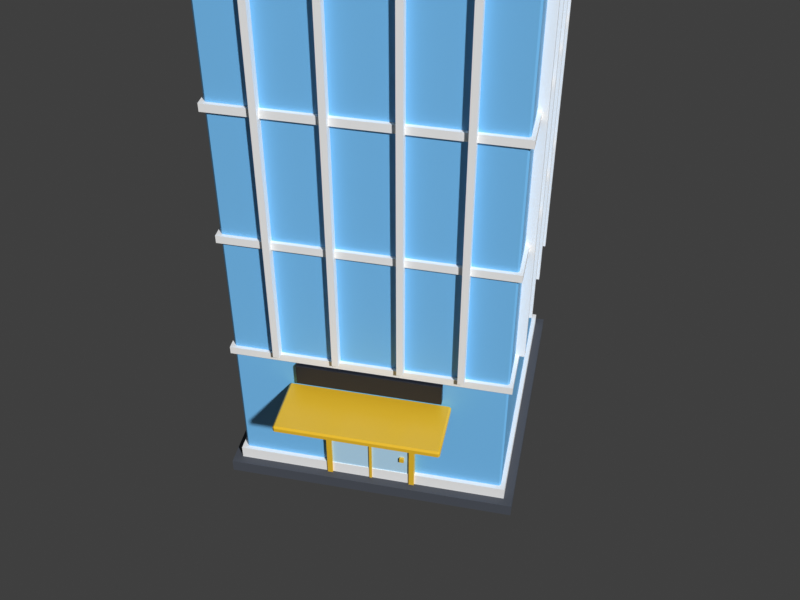 # Source: investors.blend  (saved by Blender 5.3.31; exported with 4.5.12 LTS)
import bpy
from mathutils import Matrix  # noqa: F401  (used for matrix-valued properties, if any)

bpy.ops.wm.read_factory_settings(use_empty=True)
scene = bpy.context.scene
scene.name = 'Scene'

# ---- collections
col_investors = bpy.data.collections.new('investors'); scene.collection.children.link(col_investors)

# ---- materials (node trees are filled in below, after node groups)
mat_pal_asphalt = bpy.data.materials.new('pal_asphalt')
mat_pal_asphalt.diffuse_color = (0.06848, 0.07819, 0.0999, 1.0)
mat_pal_clear_blue = bpy.data.materials.new('pal_clear_blue')
mat_pal_clear_blue.diffuse_color = (0.2016, 0.5776, 1.0, 1.0)
mat_pal_white = bpy.data.materials.new('pal_white')
mat_pal_white.diffuse_color = (1.0, 1.0, 1.0, 1.0)
mat_pal_sun_yellow = bpy.data.materials.new('pal_sun_yellow')
mat_pal_sun_yellow.diffuse_color = (0.9047, 0.552, 0.02956, 1.0)
mat_pal_glass = bpy.data.materials.new('pal_glass')
mat_pal_glass.diffuse_color = (0.521, 0.7913, 1.0, 1.0)
mat_pal_night = bpy.data.materials.new('pal_night')
mat_pal_night.diffuse_color = (0.0137, 0.01764, 0.02956, 1.0)

# ---- material node trees
mat_pal_asphalt.use_nodes = True; mat_pal_asphalt.node_tree.nodes.clear()
_N = mat_pal_asphalt.node_tree.nodes; _L = mat_pal_asphalt.node_tree.links
n0 = _N.new('ShaderNodeBsdfPrincipled'); n0.name = 'Principled BSDF'; n0.location = (-200, 100)
n0.inputs[0].default_value = (0.06848, 0.07819, 0.0999, 1.0)
n0.inputs[2].default_value = 0.8
n0.inputs[10].default_value = 0.005
n1 = _N.new('ShaderNodeOutputMaterial'); n1.name = 'Material Output'; n1.location = (200, 100)
_L.new(n0.outputs[0], n1.inputs[0])
n1.is_active_output = True
mat_pal_clear_blue.use_nodes = True; mat_pal_clear_blue.node_tree.nodes.clear()
_N = mat_pal_clear_blue.node_tree.nodes; _L = mat_pal_clear_blue.node_tree.links
n0 = _N.new('ShaderNodeBsdfPrincipled'); n0.name = 'Principled BSDF'; n0.location = (-200, 100)
n0.inputs[0].default_value = (0.2016, 0.5776, 1.0, 1.0)
n0.inputs[10].default_value = 0.005
n1 = _N.new('ShaderNodeOutputMaterial'); n1.name = 'Material Output'; n1.location = (200, 100)
_L.new(n0.outputs[0], n1.inputs[0])
n1.is_active_output = True
mat_pal_white.use_nodes = True; mat_pal_white.node_tree.nodes.clear()
_N = mat_pal_white.node_tree.nodes; _L = mat_pal_white.node_tree.links
n0 = _N.new('ShaderNodeBsdfPrincipled'); n0.name = 'Principled BSDF'; n0.location = (-200, 100)
n0.inputs[0].default_value = (1.0, 1.0, 1.0, 1.0)
n0.inputs[10].default_value = 0.005
n1 = _N.new('ShaderNodeOutputMaterial'); n1.name = 'Material Output'; n1.location = (200, 100)
_L.new(n0.outputs[0], n1.inputs[0])
n1.is_active_output = True
mat_pal_sun_yellow.use_nodes = True; mat_pal_sun_yellow.node_tree.nodes.clear()
_N = mat_pal_sun_yellow.node_tree.nodes; _L = mat_pal_sun_yellow.node_tree.links
n0 = _N.new('ShaderNodeBsdfPrincipled'); n0.name = 'Principled BSDF'; n0.location = (-200, 100)
n0.inputs[0].default_value = (0.9047, 0.552, 0.02956, 1.0)
n0.inputs[2].default_value = 0.35
n0.inputs[10].default_value = 0.005
n1 = _N.new('ShaderNodeOutputMaterial'); n1.name = 'Material Output'; n1.location = (200, 100)
_L.new(n0.outputs[0], n1.inputs[0])
n1.is_active_output = True
mat_pal_glass.use_nodes = True; mat_pal_glass.node_tree.nodes.clear()
_N = mat_pal_glass.node_tree.nodes; _L = mat_pal_glass.node_tree.links
n0 = _N.new('ShaderNodeBsdfPrincipled'); n0.name = 'Principled BSDF'; n0.location = (-200, 100)
n0.inputs[0].default_value = (0.521, 0.7913, 1.0, 1.0)
n0.inputs[2].default_value = 0.2
n0.inputs[10].default_value = 0.005
n1 = _N.new('ShaderNodeOutputMaterial'); n1.name = 'Material Output'; n1.location = (200, 100)
_L.new(n0.outputs[0], n1.inputs[0])
n1.is_active_output = True
mat_pal_night.use_nodes = True; mat_pal_night.node_tree.nodes.clear()
_N = mat_pal_night.node_tree.nodes; _L = mat_pal_night.node_tree.links
n0 = _N.new('ShaderNodeBsdfPrincipled'); n0.name = 'Principled BSDF'; n0.location = (-200, 100)
n0.inputs[0].default_value = (0.0137, 0.01764, 0.02956, 1.0)
n0.inputs[10].default_value = 0.005
n1 = _N.new('ShaderNodeOutputMaterial'); n1.name = 'Material Output'; n1.location = (200, 100)
_L.new(n0.outputs[0], n1.inputs[0])
n1.is_active_output = True

# ---- world
world_review_sky = bpy.data.worlds.new('_review_sky'); scene.world = world_review_sky
world_review_sky.use_nodes = True; world_review_sky.node_tree.nodes.clear()
_N = world_review_sky.node_tree.nodes; _L = world_review_sky.node_tree.links
n0 = _N.new('ShaderNodeBackground'); n0.name = 'Background'; n0.location = (-200, 100)
n0.inputs[0].default_value = (0.05, 0.05, 0.05, 1.0)
n1 = _N.new('ShaderNodeOutputWorld'); n1.name = 'World Output'; n1.location = (200, 100)
_L.new(n0.outputs[0], n1.inputs[0])
n1.is_active_output = True
world_review_sky.color = (0.624, 0.8228, 1.0)

# ---- cameras
cam_review_cam = bpy.data.cameras.new('_review_cam')
cam_review_cam.ortho_scale = 11.88

# ---- meshes
me_investors = bpy.data.meshes.new('investors')
me_investors.from_pydata([(-3.3, -3.3, 0.0), (3.3, -3.3, 0.0), (-3.3, 3.3, 0.0), (3.3, 3.3, 0.0), (-3.3, -3.3, 0.3), (3.3, -3.3, 0.3), (-3.3, 3.3, 0.3), (3.3, 3.3, 0.3), (3.1, 3.1, 0.6), (-3.1, 3.1, 0.6), (3.1, -3.1, 0.6), (-3.1, -3.1, 0.6), (3.1, 3.1, 0.3), (-3.1, 3.1, 0.3), (3.1, -3.1, 0.3), (-3.1, -3.1, 0.3), (-2.96, -3.0, 0.3), (-3.0, -2.96, 0.3), (3.0, -2.96, 0.3), (2.96, -3.0, 0.3), (-3.0, 2.96, 0.3), (-2.96, 3.0, 0.3), (2.96, 3.0, 0.3), (3.0, 2.96, 0.3), (-3.0, -2.96, 13.4), (-2.96, -3.0, 13.4), (2.96, -3.0, 13.4), (3.0, -2.96, 13.4), (-2.96, 3.0, 13.4), (-3.0, 2.96, 13.4), (3.0, 2.96, 13.4), (2.96, 3.0, 13.4), (-3.08, -3.08, 3.6), (3.08, -3.08, 3.6), (-3.08, 3.08, 3.6), (3.08, 3.08, 3.6), (-3.08, -3.08, 3.78), (3.08, -3.08, 3.78), (-3.08, 3.08, 3.78), (3.08, 3.08, 3.78), (-3.08, -3.08, 6.6), (3.08, -3.08, 6.6), (-3.08, 3.08, 6.6), (3.08, 3.08, 6.6), (-3.08, -3.08, 6.78), (3.08, -3.08, 6.78), (-3.08, 3.08, 6.78), (3.08, 3.08, 6.78), (-3.08, -3.08, 9.6), (3.08, -3.08, 9.6), (-3.08, 3.08, 9.6), (3.08, 3.08, 9.6), (-3.08, -3.08, 9.78), (3.08, -3.08, 9.78), (-3.08, 3.08, 9.78), (3.08, 3.08, 9.78), (-3.08, -3.08, 12.6), (3.08, -3.08, 12.6), (-3.08, 3.08, 12.6), (3.08, 3.08, 12.6), (-3.08, -3.08, 12.78), (3.08, -3.08, 12.78), (-3.08, 3.08, 12.78), (3.08, 3.08, 12.78), (-2.07, -3.2, 3.78), (-1.93, -3.2, 3.78), (-2.07, -3.0, 3.78), (-1.93, -3.0, 3.78), (-2.07, -3.2, 13.4), (-1.93, -3.2, 13.4), (-2.07, -3.0, 13.4), (-1.93, -3.0, 13.4), (-0.77, -3.2, 3.78), (-0.63, -3.2, 3.78), (-0.77, -3.0, 3.78), (-0.63, -3.0, 3.78), (-0.77, -3.2, 13.4), (-0.63, -3.2, 13.4), (-0.77, -3.0, 13.4), (-0.63, -3.0, 13.4), (0.63, -3.2, 3.78), (0.77, -3.2, 3.78), (0.63, -3.0, 3.78), (0.77, -3.0, 3.78), (0.63, -3.2, 13.4), (0.77, -3.2, 13.4), (0.63, -3.0, 13.4), (0.77, -3.0, 13.4), (1.93, -3.2, 3.78), (2.07, -3.2, 3.78), (1.93, -3.0, 3.78), (2.07, -3.0, 3.78), (1.93, -3.2, 13.4), (2.07, -3.2, 13.4), (1.93, -3.0, 13.4), (2.07, -3.0, 13.4), (3.2, -2.07, 3.78), (3.2, -1.93, 3.78), (3.0, -2.07, 3.78), (3.0, -1.93, 3.78), (3.2, -2.07, 13.4), (3.2, -1.93, 13.4), (3.0, -2.07, 13.4), (3.0, -1.93, 13.4), (3.2, -0.77, 3.78), (3.2, -0.63, 3.78), (3.0, -0.77, 3.78), (3.0, -0.63, 3.78), (3.2, -0.77, 13.4), (3.2, -0.63, 13.4), (3.0, -0.77, 13.4), (3.0, -0.63, 13.4), (3.2, 0.63, 3.78), (3.2, 0.77, 3.78), (3.0, 0.63, 3.78), (3.0, 0.77, 3.78), (3.2, 0.63, 13.4), (3.2, 0.77, 13.4), (3.0, 0.63, 13.4), (3.0, 0.77, 13.4), (3.2, 1.93, 3.78), (3.2, 2.07, 3.78), (3.0, 1.93, 3.78), (3.0, 2.07, 3.78), (3.2, 1.93, 13.4), (3.2, 2.07, 13.4), (3.0, 1.93, 13.4), (3.0, 2.07, 13.4), (2.07, 3.2, 3.78), (1.93, 3.2, 3.78), (2.07, 3.0, 3.78), (1.93, 3.0, 3.78), (2.07, 3.2, 13.4), (1.93, 3.2, 13.4), (2.07, 3.0, 13.4), (1.93, 3.0, 13.4), (0.77, 3.2, 3.78), (0.63, 3.2, 3.78), (0.77, 3.0, 3.78), (0.63, 3.0, 3.78), (0.77, 3.2, 13.4), (0.63, 3.2, 13.4), (0.77, 3.0, 13.4), (0.63, 3.0, 13.4), (-0.63, 3.2, 3.78), (-0.77, 3.2, 3.78), (-0.63, 3.0, 3.78), (-0.77, 3.0, 3.78), (-0.63, 3.2, 13.4), (-0.77, 3.2, 13.4), (-0.63, 3.0, 13.4), (-0.77, 3.0, 13.4), (-1.93, 3.2, 3.78), (-2.07, 3.2, 3.78), (-1.93, 3.0, 3.78), (-2.07, 3.0, 3.78), (-1.93, 3.2, 13.4), (-2.07, 3.2, 13.4), (-1.93, 3.0, 13.4), (-2.07, 3.0, 13.4), (-3.2, 2.07, 3.78), (-3.2, 1.93, 3.78), (-3.0, 2.07, 3.78), (-3.0, 1.93, 3.78), (-3.2, 2.07, 13.4), (-3.2, 1.93, 13.4), (-3.0, 2.07, 13.4), (-3.0, 1.93, 13.4), (-3.2, 0.77, 3.78), (-3.2, 0.63, 3.78), (-3.0, 0.77, 3.78), (-3.0, 0.63, 3.78), (-3.2, 0.77, 13.4), (-3.2, 0.63, 13.4), (-3.0, 0.77, 13.4), (-3.0, 0.63, 13.4), (-3.2, -0.63, 3.78), (-3.2, -0.77, 3.78), (-3.0, -0.63, 3.78), (-3.0, -0.77, 3.78), (-3.2, -0.63, 13.4), (-3.2, -0.77, 13.4), (-3.0, -0.63, 13.4), (-3.0, -0.77, 13.4), (-3.2, -1.93, 3.78), (-3.2, -2.07, 3.78), (-3.0, -1.93, 3.78), (-3.0, -2.07, 3.78), (-3.2, -1.93, 13.4), (-3.2, -2.07, 13.4), (-3.0, -1.93, 13.4), (-3.0, -2.07, 13.4), (-1.14, -2.3, 14.6), (-1.26, -2.3, 14.6), (-1.14, -2.42, 14.6), (-1.26, -2.42, 14.6), (-1.14, -2.3, 13.75), (-1.26, -2.3, 13.75), (-1.14, -2.42, 13.75), (-1.26, -2.42, 13.75), (-3.11, -3.15, 13.44), (-3.15, -3.11, 13.44), (-3.11, -3.11, 13.4), (3.11, -3.15, 13.44), (3.11, -3.11, 13.4), (3.15, -3.11, 13.44), (-3.15, 3.11, 13.44), (-3.11, 3.15, 13.44), (-3.11, 3.11, 13.4), (3.11, 3.15, 13.44), (3.15, 3.11, 13.44), (3.11, 3.11, 13.4), (-3.15, -3.11, 13.71), (-3.11, -3.15, 13.71), (-3.11, -3.11, 13.75), (3.11, -3.15, 13.71), (3.15, -3.11, 13.71), (3.11, -3.11, 13.75), (-3.15, 3.11, 13.71), (-3.11, 3.11, 13.75), (-3.11, 3.15, 13.71), (3.15, 3.11, 13.71), (3.11, 3.15, 13.71), (3.11, 3.11, 13.75), (2.3, 2.26, 14.6), (2.26, 2.3, 14.6), (-2.26, 2.3, 14.6), (-2.3, 2.26, 14.6), (2.26, -2.3, 14.6), (2.3, -2.26, 14.6), (-2.3, -2.26, 14.6), (-2.26, -2.3, 14.6), (2.26, 2.3, 13.75), (2.3, 2.26, 13.75), (-2.3, 2.26, 13.75), (-2.26, 2.3, 13.75), (2.3, -2.26, 13.75), (2.26, -2.3, 13.75), (-2.26, -2.3, 13.75), (-2.3, -2.26, 13.75), (-0.06, -2.42, 13.75), (0.06, -2.42, 13.75), (-0.06, -2.3, 13.75), (0.06, -2.3, 13.75), (-0.06, -2.42, 14.6), (0.06, -2.42, 14.6), (-0.06, -2.3, 14.6), (0.06, -2.3, 14.6), (1.14, -2.42, 13.75), (1.26, -2.42, 13.75), (1.14, -2.3, 13.75), (1.26, -2.3, 13.75), (1.14, -2.42, 14.6), (1.26, -2.42, 14.6), (1.14, -2.3, 14.6), (1.26, -2.3, 14.6), (2.42, -1.26, 13.75), (2.42, -1.14, 13.75), (2.3, -1.26, 13.75), (2.3, -1.14, 13.75), (2.42, -1.26, 14.6), (2.42, -1.14, 14.6), (2.3, -1.26, 14.6), (2.3, -1.14, 14.6), (2.42, -0.06, 13.75), (2.42, 0.06, 13.75), (2.3, -0.06, 13.75), (2.3, 0.06, 13.75), (2.42, -0.06, 14.6), (2.42, 0.06, 14.6), (2.3, -0.06, 14.6), (2.3, 0.06, 14.6), (2.42, 1.14, 13.75), (2.42, 1.26, 13.75), (2.3, 1.14, 13.75), (2.3, 1.26, 13.75), (2.42, 1.14, 14.6), (2.42, 1.26, 14.6), (2.3, 1.14, 14.6), (2.3, 1.26, 14.6), (1.26, 2.42, 13.75), (1.14, 2.42, 13.75), (1.26, 2.3, 13.75), (1.14, 2.3, 13.75), (1.26, 2.42, 14.6), (1.14, 2.42, 14.6), (1.26, 2.3, 14.6), (1.14, 2.3, 14.6), (0.06, 2.42, 13.75), (-0.06, 2.42, 13.75), (0.06, 2.3, 13.75), (-0.06, 2.3, 13.75), (0.06, 2.42, 14.6), (-0.06, 2.42, 14.6), (0.06, 2.3, 14.6), (-0.06, 2.3, 14.6), (-1.14, 2.42, 13.75), (-1.26, 2.42, 13.75), (-1.14, 2.3, 13.75), (-1.26, 2.3, 13.75), (-1.14, 2.42, 14.6), (-1.26, 2.42, 14.6), (-1.14, 2.3, 14.6), (-1.26, 2.3, 14.6), (-2.42, 1.26, 13.75), (-2.42, 1.14, 13.75), (-2.3, 1.26, 13.75), (-2.3, 1.14, 13.75), (-2.42, 1.26, 14.6), (-2.42, 1.14, 14.6), (-2.3, 1.26, 14.6), (-2.3, 1.14, 14.6), (-2.42, 0.06, 13.75), (-2.42, -0.06, 13.75), (-2.3, 0.06, 13.75), (-2.3, -0.06, 13.75), (-2.42, 0.06, 14.6), (-2.42, -0.06, 14.6), (-2.3, 0.06, 14.6), (-2.3, -0.06, 14.6), (-2.42, -1.14, 13.75), (-2.42, -1.26, 13.75), (-2.3, -1.14, 13.75), (-2.3, -1.26, 13.75), (-2.42, -1.14, 14.6), (-2.42, -1.26, 14.6), (-2.3, -1.14, 14.6), (-2.3, -1.26, 14.6), (-2.5, -2.5, 14.6), (2.5, -2.5, 14.6), (2.5, 2.5, 14.6), (-2.5, 2.5, 14.6), (0.0, 0.0, 15.55), (-0.06, -0.06, 15.4), (0.06, -0.06, 15.4), (-0.06, 0.06, 15.4), (0.06, 0.06, 15.4), (-0.06, -0.06, 16.0), (0.06, -0.06, 16.0), (-0.06, 0.06, 16.0), (0.06, 0.06, 16.0), (-0.9, -3.08, 0.0), (0.9, -3.08, 0.0), (-0.9, -3.0, 0.0), (0.9, -3.0, 0.0), (-0.9, -3.08, 2.5), (0.9, -3.08, 2.5), (-0.9, -3.0, 2.5), (0.9, -3.0, 2.5), (-1.02, -3.14, 0.0), (-0.9, -3.14, 0.0), (-1.02, -3.0, 0.0), (-1.02, -3.14, 2.62), (-0.9, -3.14, 2.62), (-1.02, -3.0, 2.62), (-0.9, -3.0, 2.62), (0.9, -3.14, 0.0), (1.02, -3.14, 0.0), (1.02, -3.0, 0.0), (0.9, -3.14, 2.62), (1.02, -3.14, 2.62), (0.9, -3.0, 2.62), (1.02, -3.0, 2.62), (-1.02, -3.14, 2.5), (1.02, -3.14, 2.5), (-1.02, -3.0, 2.5), (1.02, -3.0, 2.5), (0.68, -3.14, 1.0), (0.78, -3.14, 1.0), (0.68, -3.08, 1.0), (0.78, -3.08, 1.0), (0.68, -3.14, 1.12), (0.78, -3.14, 1.12), (0.68, -3.08, 1.12), (0.78, -3.08, 1.12), (-0.03, -3.12, 0.0), (0.03, -3.12, 0.0), (-0.03, -3.06, 0.0), (0.03, -3.06, 0.0), (-0.03, -3.12, 2.5), (0.03, -3.12, 2.5), (-0.03, -3.06, 2.5), (0.03, -3.06, 2.5), (-1.76, -4.4, 2.79), (-1.8, -4.36, 2.79), (-1.76, -4.36, 2.75), (1.76, -4.4, 2.79), (1.76, -4.36, 2.75), (1.8, -4.36, 2.79), (-1.8, -3.04, 2.79), (-1.76, -3.0, 2.79), (-1.76, -3.04, 2.75), (1.76, -3.0, 2.79), (1.8, -3.04, 2.79), (1.76, -3.04, 2.75), (-1.8, -4.36, 2.88), (-1.76, -4.4, 2.88), (-1.76, -4.36, 2.92), (1.76, -4.4, 2.88), (1.8, -4.36, 2.88), (1.76, -4.36, 2.92), (-1.8, -3.04, 2.88), (-1.76, -3.04, 2.92), (-1.76, -3.0, 2.88), (1.8, -3.04, 2.88), (1.76, -3.0, 2.88), (1.76, -3.04, 2.92)], [], [(0, 2, 3, 1), (4, 5, 7, 6), (0, 1, 5, 4), (2, 6, 7, 3), (0, 4, 6, 2), (1, 3, 7, 5), (11, 10, 8, 9), (14, 12, 8, 10), (15, 11, 9, 13), (13, 9, 8, 12), (15, 14, 10, 11), (15, 13, 12, 14), (24, 17, 16, 25), (18, 27, 26, 19), (20, 29, 28, 21), (30, 23, 22, 31), (16, 19, 26, 25), (16, 17, 20, 21, 22, 23, 18, 19), (17, 24, 29, 20), (18, 23, 30, 27), (21, 28, 31, 22), (24, 25, 26, 27, 30, 31, 28, 29), (32, 34, 35, 33), (36, 37, 39, 38), (32, 33, 37, 36), (34, 38, 39, 35), (32, 36, 38, 34), (33, 35, 39, 37), (40, 42, 43, 41), (44, 45, 47, 46), (40, 41, 45, 44), (42, 46, 47, 43), (40, 44, 46, 42), (41, 43, 47, 45), (48, 50, 51, 49), (52, 53, 55, 54), (48, 49, 53, 52), (50, 54, 55, 51), (48, 52, 54, 50), (49, 51, 55, 53), (56, 58, 59, 57), (60, 61, 63, 62), (56, 57, 61, 60), (58, 62, 63, 59), (56, 60, 62, 58), (57, 59, 63, 61), (64, 66, 67, 65), (68, 69, 71, 70), (64, 65, 69, 68), (66, 70, 71, 67), (64, 68, 70, 66), (65, 67, 71, 69), (72, 74, 75, 73), (76, 77, 79, 78), (72, 73, 77, 76), (74, 78, 79, 75), (72, 76, 78, 74), (73, 75, 79, 77), (80, 82, 83, 81), (84, 85, 87, 86), (80, 81, 85, 84), (82, 86, 87, 83), (80, 84, 86, 82), (81, 83, 87, 85), (88, 90, 91, 89), (92, 93, 95, 94), (88, 89, 93, 92), (90, 94, 95, 91), (88, 92, 94, 90), (89, 91, 95, 93), (96, 98, 99, 97), (100, 101, 103, 102), (96, 97, 101, 100), (98, 102, 103, 99), (96, 100, 102, 98), (97, 99, 103, 101), (104, 106, 107, 105), (108, 109, 111, 110), (104, 105, 109, 108), (106, 110, 111, 107), (104, 108, 110, 106), (105, 107, 111, 109), (112, 114, 115, 113), (116, 117, 119, 118), (112, 113, 117, 116), (114, 118, 119, 115), (112, 116, 118, 114), (113, 115, 119, 117), (120, 122, 123, 121), (124, 125, 127, 126), (120, 121, 125, 124), (122, 126, 127, 123), (120, 124, 126, 122), (121, 123, 127, 125), (128, 130, 131, 129), (132, 133, 135, 134), (128, 129, 133, 132), (130, 134, 135, 131), (128, 132, 134, 130), (129, 131, 135, 133), (136, 138, 139, 137), (140, 141, 143, 142), (136, 137, 141, 140), (138, 142, 143, 139), (136, 140, 142, 138), (137, 139, 143, 141), (144, 146, 147, 145), (148, 149, 151, 150), (144, 145, 149, 148), (146, 150, 151, 147), (144, 148, 150, 146), (145, 147, 151, 149), (152, 154, 155, 153), (156, 157, 159, 158), (152, 153, 157, 156), (154, 158, 159, 155), (152, 156, 158, 154), (153, 155, 159, 157), (160, 162, 163, 161), (164, 165, 167, 166), (160, 161, 165, 164), (162, 166, 167, 163), (160, 164, 166, 162), (161, 163, 167, 165), (168, 170, 171, 169), (172, 173, 175, 174), (168, 169, 173, 172), (170, 174, 175, 171), (168, 172, 174, 170), (169, 171, 175, 173), (176, 178, 179, 177), (180, 181, 183, 182), (176, 177, 181, 180), (178, 182, 183, 179), (176, 180, 182, 178), (177, 179, 183, 181), (184, 186, 187, 185), (188, 189, 191, 190), (184, 185, 189, 188), (186, 190, 191, 187), (184, 188, 190, 186), (185, 187, 191, 189), (199, 198, 194, 195), (199, 197, 196, 198), (198, 196, 192, 194), (199, 195, 193, 197), (197, 193, 192, 196), (195, 194, 192, 193), (200, 201, 202), (203, 204, 205), (206, 207, 208), (209, 210, 211), (212, 213, 214), (215, 216, 217), (218, 219, 220), (221, 222, 223), (203, 200, 202, 204), (201, 206, 208, 202), (207, 209, 211, 208), (210, 205, 204, 211), (218, 212, 214, 219), (213, 215, 217, 214), (216, 221, 223, 217), (222, 220, 219, 223), (212, 201, 200, 213), (205, 216, 215, 203), (206, 218, 220, 207), (221, 210, 209, 222), (200, 203, 215, 213), (202, 208, 211, 204), (201, 212, 218, 206), (205, 210, 221, 216), (207, 220, 222, 209), (214, 217, 223, 219), (224, 233, 232, 225), (234, 227, 226, 235), (230, 239, 238, 231), (236, 229, 228, 237), (236, 233, 224, 229), (230, 231, 228, 229, 224, 225, 226, 227), (235, 226, 225, 232), (239, 230, 227, 234), (238, 237, 228, 231), (238, 239, 234, 235, 232, 233, 236, 237), (240, 242, 243, 241), (244, 245, 247, 246), (240, 241, 245, 244), (242, 246, 247, 243), (240, 244, 246, 242), (241, 243, 247, 245), (248, 250, 251, 249), (252, 253, 255, 254), (248, 249, 253, 252), (250, 254, 255, 251), (248, 252, 254, 250), (249, 251, 255, 253), (256, 258, 259, 257), (260, 261, 263, 262), (256, 257, 261, 260), (258, 262, 263, 259), (256, 260, 262, 258), (257, 259, 263, 261), (264, 266, 267, 265), (268, 269, 271, 270), (264, 265, 269, 268), (266, 270, 271, 267), (264, 268, 270, 266), (265, 267, 271, 269), (272, 274, 275, 273), (276, 277, 279, 278), (272, 273, 277, 276), (274, 278, 279, 275), (272, 276, 278, 274), (273, 275, 279, 277), (280, 282, 283, 281), (284, 285, 287, 286), (280, 281, 285, 284), (282, 286, 287, 283), (280, 284, 286, 282), (281, 283, 287, 285), (288, 290, 291, 289), (292, 293, 295, 294), (288, 289, 293, 292), (290, 294, 295, 291), (288, 292, 294, 290), (289, 291, 295, 293), (296, 298, 299, 297), (300, 301, 303, 302), (296, 297, 301, 300), (298, 302, 303, 299), (296, 300, 302, 298), (297, 299, 303, 301), (304, 306, 307, 305), (308, 309, 311, 310), (304, 305, 309, 308), (306, 310, 311, 307), (304, 308, 310, 306), (305, 307, 311, 309), (312, 314, 315, 313), (316, 317, 319, 318), (312, 313, 317, 316), (314, 318, 319, 315), (312, 316, 318, 314), (313, 315, 319, 317), (320, 322, 323, 321), (324, 325, 327, 326), (320, 321, 325, 324), (322, 326, 327, 323), (320, 324, 326, 322), (321, 323, 327, 325), (328, 331, 330, 329), (328, 329, 332), (329, 330, 332), (330, 331, 332), (331, 328, 332), (333, 335, 336, 334), (337, 338, 340, 339), (333, 334, 338, 337), (335, 339, 340, 336), (333, 337, 339, 335), (334, 336, 340, 338), (341, 343, 344, 342), (345, 346, 348, 347), (341, 342, 346, 345), (343, 347, 348, 344), (341, 345, 347, 343), (342, 344, 348, 346), (349, 351, 343, 350), (352, 353, 355, 354), (349, 350, 353, 352), (351, 354, 355, 343), (349, 352, 354, 351), (350, 343, 355, 353), (356, 344, 358, 357), (359, 360, 362, 361), (356, 357, 360, 359), (344, 361, 362, 358), (356, 359, 361, 344), (357, 358, 362, 360), (363, 365, 366, 364), (352, 360, 362, 354), (363, 364, 360, 352), (365, 354, 362, 366), (363, 352, 354, 365), (364, 366, 362, 360), (367, 369, 370, 368), (371, 372, 374, 373), (367, 368, 372, 371), (369, 373, 374, 370), (367, 371, 373, 369), (368, 370, 374, 372), (375, 377, 378, 376), (379, 380, 382, 381), (375, 376, 380, 379), (377, 381, 382, 378), (375, 379, 381, 377), (376, 378, 382, 380), (383, 384, 385), (386, 387, 388), (389, 390, 391), (392, 393, 394), (395, 396, 397), (398, 399, 400), (401, 402, 403), (404, 405, 406), (386, 383, 385, 387), (384, 389, 391, 385), (390, 392, 394, 391), (393, 388, 387, 394), (401, 395, 397, 402), (396, 398, 400, 397), (399, 404, 406, 400), (405, 403, 402, 406), (395, 384, 383, 396), (388, 399, 398, 386), (389, 401, 403, 390), (404, 393, 392, 405), (383, 386, 398, 396), (385, 391, 394, 387), (384, 395, 401, 389), (388, 393, 404, 399), (390, 403, 405, 392), (397, 400, 406, 402)])
me_investors.polygons.foreach_set('material_index', [0, 0, 0, 0, 0, 0, 2, 2, 2, 2, 2, 2, 1, 1, 1, 1, 1, 1, 1, 1, 1, 1, 2, 2, 2, 2, 2, 2, 2, 2, 2, 2, 2, 2, 2, 2, 2, 2, 2, 2, 2, 2, 2, 2, 2, 2, 2, 2, 2, 2, 2, 2, 2, 2, 2, 2, 2, 2, 2, 2, 2, 2, 2, 2, 2, 2, 2, 2, 2, 2, 2, 2, 2, 2, 2, 2, 2, 2, 2, 2, 2, 2, 2, 2, 2, 2, 2, 2, 2, 2, 2, 2, 2, 2, 2, 2, 2, 2, 2, 2, 2, 2, 2, 2, 2, 2, 2, 2, 2, 2, 2, 2, 2, 2, 2, 2, 2, 2, 2, 2, 2, 2, 2, 2, 2, 2, 2, 2, 2, 2, 2, 2, 2, 2, 2, 2, 2, 2, 2, 2, 2, 2, 2, 2, 2, 2, 2, 2, 3, 3, 3, 3, 3, 3, 3, 3, 3, 3, 3, 3, 3, 3, 3, 3, 3, 3, 3, 3, 3, 3, 3, 3, 3, 3, 1, 1, 1, 1, 1, 1, 1, 1, 1, 1, 2, 2, 2, 2, 2, 2, 2, 2, 2, 2, 2, 2, 2, 2, 2, 2, 2, 2, 2, 2, 2, 2, 2, 2, 2, 2, 2, 2, 2, 2, 2, 2, 2, 2, 2, 2, 2, 2, 2, 2, 2, 2, 2, 2, 2, 2, 2, 2, 2, 2, 2, 2, 2, 2, 2, 2, 2, 2, 2, 2, 2, 2, 2, 2, 2, 2, 3, 3, 3, 3, 3, 3, 3, 3, 3, 3, 3, 4, 4, 4, 4, 4, 4, 3, 3, 3, 3, 3, 3, 3, 3, 3, 3, 3, 3, 3, 3, 3, 3, 3, 3, 3, 3, 3, 3, 3, 3, 3, 3, 3, 3, 3, 3, 3, 3, 3, 3, 3, 3, 3, 3, 3, 3, 3, 3, 3, 3, 3, 3, 3, 3, 3, 3, 3, 3, 3, 3, 3, 3])
me_investors.materials.append(mat_pal_asphalt)
me_investors.materials.append(mat_pal_clear_blue)
me_investors.materials.append(mat_pal_white)
me_investors.materials.append(mat_pal_sun_yellow)
me_investors.materials.append(mat_pal_glass)
me_investors.update()
me_sign_board = bpy.data.meshes.new('sign_board')
me_sign_board.from_pydata([(-1.6, -3.14, 3.05), (1.6, -3.14, 3.05), (-1.6, -3.0, 3.05), (1.6, -3.0, 3.05), (-1.6, -3.14, 3.55), (1.6, -3.14, 3.55), (-1.6, -3.0, 3.55), (1.6, -3.0, 3.55)], [], [(0, 2, 3, 1), (4, 5, 7, 6), (0, 1, 5, 4), (2, 6, 7, 3), (0, 4, 6, 2), (1, 3, 7, 5)])
me_sign_board.materials.append(mat_pal_night)
me_sign_board.update()
me_col_body = bpy.data.meshes.new('COL_body')
me_col_body.from_pydata([(-3.0, -3.0, 0.0), (3.0, -3.0, 0.0), (-3.0, 3.0, 0.0), (3.0, 3.0, 0.0), (-3.0, -3.0, 13.4), (3.0, -3.0, 13.4), (-3.0, 3.0, 13.4), (3.0, 3.0, 13.4)], [], [(0, 2, 3, 1), (4, 5, 7, 6), (0, 1, 5, 4), (2, 6, 7, 3), (0, 4, 6, 2), (1, 3, 7, 5)])
me_col_body.update()

# ---- objects
ob_review_cam = bpy.data.objects.new('_review_cam', cam_review_cam)
ob_investors = bpy.data.objects.new('investors', me_investors)
ob_door = bpy.data.objects.new('door', None)
ob_sign_board = bpy.data.objects.new('sign_board', me_sign_board)
ob_sign = bpy.data.objects.new('sign', None)
ob_queue_start = bpy.data.objects.new('queue_start', None)
ob_col_body = bpy.data.objects.new('COL_body', me_col_body)

# ---- transforms, parenting, visibility, modifiers, constraints
ob_review_cam.location = (4.217, -19.7, 20.02)
ob_review_cam.rotation_euler = (0.8727, -8.78e-09, 0.2094)
ob_investors.location = (0.0, 0.0, 0.0)
ob_door.location = (0.0, -3.0, 0.0)
ob_door.empty_display_size = 0.4
ob_sign_board.location = (0.0, 0.0, 0.0)
ob_sign.location = (0.0, -3.14, 3.3)
ob_sign.empty_display_size = 0.4
ob_queue_start.location = (0.0, -4.0, 0.0)
ob_queue_start.empty_display_size = 0.4
ob_col_body.location = (0.0, 0.0, 0.0)
ob_col_body.hide_render = True
ob_col_body.display_type = 'WIRE'

# ---- collection membership
scene.collection.objects.link(ob_review_cam)
col_investors.objects.link(ob_investors)
col_investors.objects.link(ob_door)
col_investors.objects.link(ob_sign_board)
col_investors.objects.link(ob_sign)
col_investors.objects.link(ob_queue_start)
col_investors.objects.link(ob_col_body)

# ---- scene / render settings (as saved in the file)
scene.camera = ob_review_cam
scene.frame_start = 1; scene.frame_end = 250; scene.frame_set(1)
scene.render.engine = 'BLENDER_WORKBENCH'
scene.render.resolution_x = 1200
scene.render.resolution_y = 900
scene.render.bake_bias = 0.0
scene.render.bake_samples = 0
scene.render.compositor_device = 'GPU'
scene.eevee.use_volume_custom_range = False
scene.eevee.fast_gi_thickness_near = 0.1
scene.eevee.fast_gi_thickness_far = 0.0
scene.eevee.ray_tracing_options.screen_trace_thickness = 0.1
scene.view_settings.view_transform = 'Standard'
bpy.context.view_layer.update()

# ---- added for rendering (the .blend has no usable light): sun
light_auto_sun = bpy.data.lights.new('AutoSun', 'SUN')
light_auto_sun.energy = 3.0
light_auto_sun.angle = 0.0523599
ob_auto_sun = bpy.data.objects.new('AutoSun', light_auto_sun)
scene.collection.objects.link(ob_auto_sun)
ob_auto_sun.rotation_euler = (0.872665, 0.174533, 0.523599)
bpy.context.view_layer.update()
